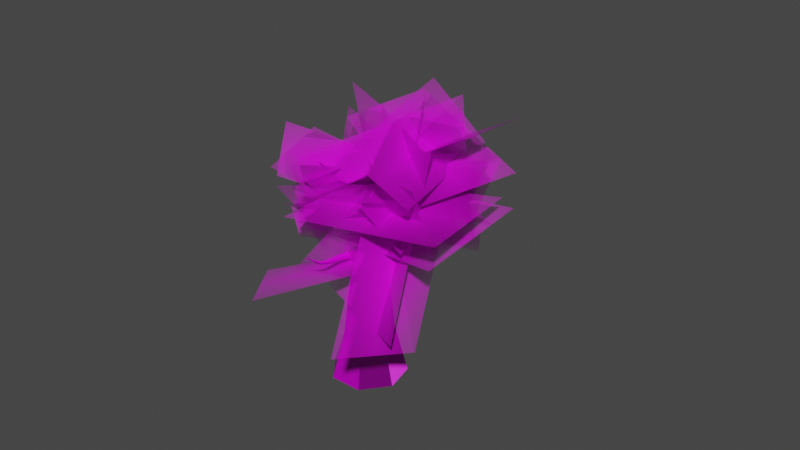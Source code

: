 # Source: Tree1.blend  (saved by Blender 3.3.6; exported with 4.5.12 LTS)
import bpy
from mathutils import Matrix  # noqa: F401  (used for matrix-valued properties, if any)

bpy.ops.wm.read_factory_settings(use_empty=True)
scene = bpy.context.scene
scene.name = 'Scene'

# ---- collections
col_collection = bpy.data.collections.new('Collection'); scene.collection.children.link(col_collection)
col_leaves = bpy.data.collections.new('Leaves'); scene.collection.children.link(col_leaves)

# ---- images (referenced by path relative to the original .blend; pixels are not part of the script)
import os
ASSET_DIR = os.environ.get("B2B_ASSET_DIR", "")  # directory of the original .blend (textures are referenced by path, not embedded)
HERE = os.path.dirname(os.path.abspath(__file__))  # packed textures are extracted next to this script under _unpacked/

def load_image(name, relpath, width, height, colorspace="sRGB"):
    """Load a texture the original file referenced (path relative to the .blend, or extracted next to this script)."""
    p = next((c for c in (os.path.join(HERE, relpath), os.path.join(ASSET_DIR, relpath)) if relpath and os.path.exists(c)), "")
    if p:
        img = bpy.data.images.load(p, check_existing=True)
        img.name = name
    else:  # same state as the original file: an image datablock whose file is absent (Cycles renders it pink)
        img = bpy.data.images.new(name, width, height)
        img.source = "FILE"
        img.filepath = "//" + (relpath or name)
    img.colorspace_settings.name = colorspace
    return img
img_bark_brown_02_nor_4k_png = load_image('bark_brown_02_nor_4k.png', 'Textures/bark_brown_02_1k.blend/textures/bark_brown_02_nor_gl_1k.exr', 1024, 1024, 'Non-Color')
img_bark_brown_02_disp_4k_png = load_image('bark_brown_02_disp_4k.png', 'Textures/bark_brown_02_1k.blend/textures/bark_brown_02_disp_1k.png', 1024, 1024, 'Non-Color')
img_bark_brown_02_rough_4k_png = load_image('bark_brown_02_rough_4k.png', 'Textures/bark_brown_02_1k.blend/textures/bark_brown_02_rough_1k.jpg', 1024, 1024, 'Non-Color')
img_bark_brown_02_diff_4k_png = load_image('bark_brown_02_diff_4k.png', 'Textures/bark_brown_02_1k.blend/textures/bark_brown_02_diff_1k.jpg', 1024, 1024, 'sRGB')
img_pngegg_png = load_image('pngegg.png', 'Textures/Trees/Leaves/pngegg.png', 1024, 1024, 'sRGB')

# ---- materials (node trees are filled in below, after node groups)
mat_bark_brown_02 = bpy.data.materials.new('bark_brown_02')
mat_bark_brown_02.displacement_method = 'DISPLACEMENT'
mat_bark_brown_02.use_transparent_shadow = False
mat_pngegg = bpy.data.materials.new('pngegg')
mat_pngegg.surface_render_method = 'BLENDED'
mat_pngegg.blend_method = 'BLEND'
mat_pngegg.use_transparent_shadow = False

# ---- material node trees
mat_bark_brown_02.use_nodes = True; mat_bark_brown_02.node_tree.nodes.clear()
_N = mat_bark_brown_02.node_tree.nodes; _L = mat_bark_brown_02.node_tree.links
n0 = _N.new('NodeFrame'); n0.name = 'Frame.001'; n0.location = (-1491, 255)
n0.label = 'Tiling'
n0.width = 530
n1 = _N.new('NodeFrame'); n1.name = 'Textures'; n1.location = (-673, 530)
n1.label = 'Textures'
n1.width = 544
n2 = _N.new('ShaderNodeBsdfPrincipled'); n2.name = 'Principled BSDF'; n2.location = (85, 457)
n2.distribution = 'GGX'
n2.subsurface_method = 'BURLEY'
n2.inputs[3].default_value = 1.45
n2.inputs[27].default_value = (0.0, 0.0, 0.0, 1.0)
n2.inputs[28].default_value = 1.0
n3 = _N.new('ShaderNodeOutputMaterial'); n3.name = 'Material Output'; n3.location = (704, 147)
n4 = _N.new('ShaderNodeDisplacement'); n4.name = 'Displacement'; n4.location = (164, -440)
n4.inputs[1].default_value = 0.35
n4.inputs[2].default_value = 0.05
n5 = _N.new('ShaderNodeTexCoord'); n5.name = 'Texture Coordinate'; n5.location = (30, -38)
n6 = _N.new('ShaderNodeMapping'); n6.name = 'Mapping'; n6.location = (260, -30)
n6.width = 240
n7 = _N.new('ShaderNodeTexImage'); n7.name = 'Image Texture.003'; n7.location = (30, -790)
n7.image = img_bark_brown_02_nor_4k_png
n8 = _N.new('ShaderNodeTexImage'); n8.name = 'Image Texture.006'; n8.location = (37, -1090)
n8.image = img_bark_brown_02_disp_4k_png
n9 = _N.new('ShaderNodeTexImage'); n9.name = 'Image Texture.002'; n9.location = (30, -527)
n9.image = img_bark_brown_02_rough_4k_png
n10 = _N.new('ShaderNodeTexImage'); n10.name = 'Image Texture'; n10.location = (39, -30)
n10.image = img_bark_brown_02_diff_4k_png
n11 = _N.new('ShaderNodeNormalMap'); n11.name = 'Normal Map'; n11.location = (364, -689)
n5.parent = n0
n6.parent = n0
n7.parent = n1
n8.parent = n1
n9.parent = n1
n10.parent = n1
n11.parent = n1
_L.new(n2.outputs[0], n3.inputs[0])
_L.new(n10.outputs[0], n2.inputs[0])
_L.new(n6.outputs[0], n10.inputs[0])
_L.new(n5.outputs[2], n6.inputs[0])
_L.new(n9.outputs[0], n2.inputs[2])
_L.new(n7.outputs[0], n11.inputs[1])
_L.new(n11.outputs[0], n2.inputs[5])
_L.new(n4.outputs[0], n3.inputs[2])
_L.new(n6.outputs[0], n9.inputs[0])
_L.new(n6.outputs[0], n7.inputs[0])
_L.new(n8.outputs[0], n4.inputs[0])
_L.new(n6.outputs[0], n8.inputs[0])
n3.is_active_output = True
mat_pngegg.use_nodes = True; mat_pngegg.node_tree.nodes.clear()
_N = mat_pngegg.node_tree.nodes; _L = mat_pngegg.node_tree.links
n0 = _N.new('ShaderNodeOutputMaterial'); n0.name = 'Material Output'; n0.location = (300, 300)
n1 = _N.new('ShaderNodeTexImage'); n1.name = 'Image Texture'; n1.location = (-200, 300)
n1.image = img_pngegg_png
n1.extension = 'CLIP'
n2 = _N.new('ShaderNodeBsdfPrincipled'); n2.name = 'Principled BSDF'; n2.location = (0, 300)
n2.distribution = 'GGX'
n2.subsurface_method = 'RANDOM_WALK_SKIN'
n2.inputs[3].default_value = 1.45
n2.inputs[27].default_value = (0.0, 0.0, 0.0, 1.0)
n2.inputs[28].default_value = 1.0
_L.new(n1.outputs[0], n2.inputs[0])
_L.new(n1.outputs[1], n2.inputs[4])
_L.new(n2.outputs[0], n0.inputs[0])
n0.is_active_output = True

# ---- world
world_world = bpy.data.worlds.new('World'); scene.world = world_world
world_world.use_nodes = True; world_world.node_tree.nodes.clear()
_N = world_world.node_tree.nodes; _L = world_world.node_tree.links
n0 = _N.new('ShaderNodeOutputWorld'); n0.name = 'World Output'; n0.location = (300, 300)
n1 = _N.new('ShaderNodeBackground'); n1.name = 'Background'; n1.location = (10, 300)
n1.inputs[0].default_value = (0.05088, 0.05088, 0.05088, 1.0)
_L.new(n1.outputs[0], n0.inputs[0])
n0.is_active_output = True
world_world.color = (0.05088, 0.05088, 0.05088)
world_world.use_sun_shadow = False
world_world.sun_shadow_jitter_overblur = 0.0

# ---- meshes
me_cylinder = bpy.data.meshes.new('Cylinder')
me_cylinder.from_pydata([(0.0, 1.0, 0.003505), (2.149e-08, 0.686, 1.191), (0.7818, 0.6235, 0.003505), (0.5216, 0.4277, 1.316), (0.9749, -0.2225, 0.003505), (0.6504, -0.1526, 1.347), (0.4339, -0.901, 0.003505), (0.2894, -0.6181, 1.26), (-0.4339, -0.901, 0.003505), (-0.2894, -0.6181, 1.122), (-0.9749, -0.2225, 0.003505), (-0.6504, -0.1526, 1.035), (-0.7818, 0.6235, 0.003505), (-0.5216, 0.4277, 1.066), (0.06378, 0.4871, 3.041), (0.4292, 0.3037, 2.933), (0.5194, -0.1084, 2.907), (0.2666, -0.4389, 2.981), (-0.139, -0.4389, 3.1), (-0.3919, -0.1084, 3.175), (-0.3016, 0.3037, 3.148), (1.019, 0.2795, 5.314), (1.223, 0.1743, 5.394), (1.273, -0.06221, 5.413), (1.132, -0.2519, 5.358), (0.906, -0.2519, 5.27), (0.7651, -0.06221, 5.215), (0.8154, 0.1743, 5.235), (0.9097, 0.0804, 6.328), (0.9638, 0.05013, 6.296), (0.9772, -0.01789, 6.288), (0.9397, -0.07244, 6.311), (0.8797, -0.07244, 6.346), (0.8422, -0.01789, 6.368), (0.8556, 0.05013, 6.36), (1.421, 0.02267, 7.192), (1.436, 0.01413, 7.183), (1.44, -0.005045, 7.181), (1.429, -0.02043, 7.187), (1.412, -0.02043, 7.197), (1.402, -0.005045, 7.204), (1.406, 0.01413, 7.201)], [], [(0, 1, 3, 2), (2, 3, 5, 4), (4, 5, 7, 6), (6, 7, 9, 8), (8, 9, 11, 10), (5, 3, 15, 16), (10, 11, 13, 12), (12, 13, 1, 0), (0, 2, 4, 6, 8, 10, 12), (14, 20, 27, 21), (11, 9, 18, 19), (3, 1, 14, 15), (7, 5, 16, 17), (13, 11, 19, 20), (9, 7, 17, 18), (1, 13, 20, 14), (25, 24, 31, 32), (19, 18, 25, 26), (17, 16, 23, 24), (15, 14, 21, 22), (20, 19, 26, 27), (18, 17, 24, 25), (16, 15, 22, 23), (29, 28, 35, 36), (23, 22, 29, 30), (21, 27, 34, 28), (26, 25, 32, 33), (24, 23, 30, 31), (22, 21, 28, 29), (27, 26, 33, 34), (36, 35, 41, 40, 39, 38, 37), (34, 33, 40, 41), (32, 31, 38, 39), (30, 29, 36, 37), (28, 34, 41, 35), (33, 32, 39, 40), (31, 30, 37, 38)])
_uv = me_cylinder.uv_layers.new(name='UVMap')
_uv.uv.foreach_set('vector', [0.454, 0.9728, 0.4513, 0.8131, 0.5254, 0.7868, 0.5677, 0.958, 0.5724, 0.3808, 0.5751, 0.2601, 0.6528, 0.2577, 0.6864, 0.3808, 0.4386, 0.02334, 0.3842, 0.1975, 0.3382, 0.1754, 0.3684, 0.007499, 0.3684, 0.007499, 0.3382, 0.1754, 0.263, 0.1522, 0.254, 0.0, 0.254, 0.01429, 0.2382, 0.1632, 0.1846, 0.1431, 0.1789, 0.0, 0.5724, 0.7733, 0.5254, 0.7868, 0.494, 0.5746, 0.528, 0.5713, 0.1789, 0.0, 0.1846, 0.1431, 0.1078, 0.1601, 0.06586, 0.01941, 0.06586, 0.01941, 0.1078, 0.1601, 0.06565, 0.2014, 0.0, 0.05789, 0.6222, 0.02552, 0.734, 0.0, 0.8237, 0.0715, 0.8237, 0.1862, 0.734, 0.2577, 0.6222, 0.2322, 0.5724, 0.1288, 0.1292, 0.4314, 0.1632, 0.4267, 0.1993, 0.7323, 0.1829, 0.7523, 0.1846, 0.1431, 0.2382, 0.1632, 0.254, 0.418, 0.2187, 0.4207, 0.5254, 0.7868, 0.4513, 0.8131, 0.4386, 0.5675, 0.494, 0.5746, 0.3382, 0.1754, 0.3842, 0.1975, 0.3537, 0.4012, 0.3203, 0.4033, 0.1078, 0.1601, 0.1846, 0.1431, 0.2187, 0.4207, 0.1632, 0.4267, 0.263, 0.1522, 0.3382, 0.1754, 0.3203, 0.4033, 0.2658, 0.4153, 0.06565, 0.2014, 0.1078, 0.1601, 0.1632, 0.4267, 0.1292, 0.4314, 0.3848, 0.7114, 0.4139, 0.7249, 0.3801, 0.8507, 0.3719, 0.8549, 0.2187, 0.4207, 0.254, 0.418, 0.2528, 0.735, 0.2304, 0.7246, 0.3203, 0.4033, 0.3537, 0.4012, 0.4317, 0.7364, 0.4139, 0.7249, 0.494, 0.5746, 0.4386, 0.5675, 0.525, 0.2554, 0.5537, 0.241, 0.1632, 0.4267, 0.2187, 0.4207, 0.2304, 0.7246, 0.1993, 0.7323, 0.2658, 0.4153, 0.3203, 0.4033, 0.4139, 0.7249, 0.3848, 0.7114, 0.528, 0.5713, 0.494, 0.5746, 0.5537, 0.241, 0.5724, 0.2346, 0.5145, 0.1244, 0.5059, 0.1213, 0.5552, 0.001109, 0.5576, 0.001986, 0.5949, 0.3821, 0.6264, 0.3808, 0.6264, 0.4725, 0.6172, 0.4721, 0.1829, 0.7523, 0.1993, 0.7323, 0.2384, 0.8723, 0.2326, 0.8711, 0.2304, 0.7246, 0.2528, 0.735, 0.2533, 0.87, 0.2476, 0.8718, 0.5724, 0.3987, 0.5949, 0.3821, 0.6172, 0.4721, 0.6112, 0.4791, 0.5537, 0.241, 0.525, 0.2554, 0.5059, 0.1213, 0.5145, 0.1244, 0.1993, 0.7323, 0.2304, 0.7246, 0.2476, 0.8718, 0.2384, 0.8723, 0.5724, 0.482, 0.5736, 0.4796, 0.5761, 0.4791, 0.5781, 0.4807, 0.5781, 0.4833, 0.5761, 0.4849, 0.5736, 0.4843, 0.2384, 0.8723, 0.2476, 0.8718, 0.2512, 0.9999, 0.2486, 1.0, 0.3719, 0.8549, 0.3801, 0.8507, 0.4372, 0.9706, 0.4348, 0.9717, 0.52, 0.1243, 0.5145, 0.1244, 0.5576, 0.001986, 0.5591, 0.001971, 0.5059, 0.1213, 0.5006, 0.1174, 0.5537, 0.0, 0.5552, 0.001109, 0.3667, 0.8584, 0.3719, 0.8549, 0.4348, 0.9717, 0.4334, 0.9727, 0.3801, 0.8507, 0.3852, 0.8491, 0.4386, 0.9701, 0.4372, 0.9706])
me_cylinder.materials.append(mat_bark_brown_02)
me_cylinder.update()
me_cylinder_001 = bpy.data.meshes.new('Cylinder.001')
me_cylinder_001.from_pydata([(-2.02e-07, 0.5764, 0.003505), (-0.3007, 0.3991, 1.254), (0.4506, 0.3594, 0.003505), (-0.004312, 0.2488, 1.352), (0.5619, -0.1283, 0.003505), (0.0689, -0.0888, 1.376), (0.2501, -0.5193, 0.003505), (-0.1362, -0.3595, 1.308), (-0.2501, -0.5193, 0.003505), (-0.4653, -0.3595, 1.2), (-0.5619, -0.1283, 0.003505), (-0.6704, -0.0888, 1.133), (-0.4506, 0.3594, 0.003505), (-0.5972, 0.2488, 1.157), (-0.7751, 0.2103, 2.914), (-0.6109, 0.1311, 2.907), (-0.5703, -0.04679, 2.905), (-0.684, -0.1895, 2.91), (-0.8663, -0.1895, 2.918), (-0.98, -0.04679, 2.923), (-0.9394, 0.1311, 2.921), (-1.07, 0.1109, 4.855), (-0.9896, 0.06914, 4.887), (-0.9696, -0.02468, 4.894), (-1.026, -0.09991, 4.873), (-1.115, -0.09991, 4.838), (-1.171, -0.02468, 4.816), (-1.151, 0.06914, 4.824), (-1.259, 0.0804, 5.569), (-1.217, 0.05013, 5.616), (-1.207, -0.01789, 5.628), (-1.236, -0.07244, 5.595), (-1.282, -0.07244, 5.542), (-1.31, -0.01789, 5.509), (-1.3, 0.05013, 5.521), (-1.792, 0.02267, 6.417), (-1.777, 0.01413, 6.408), (-1.773, -0.005045, 6.406), (-1.784, -0.02043, 6.412), (-1.801, -0.02043, 6.422), (-1.811, -0.005045, 6.428), (-1.808, 0.01413, 6.426)], [], [(0, 1, 3, 2), (2, 3, 5, 4), (4, 5, 7, 6), (6, 7, 9, 8), (8, 9, 11, 10), (5, 3, 15, 16), (10, 11, 13, 12), (12, 13, 1, 0), (0, 2, 4, 6, 8, 10, 12), (14, 20, 27, 21), (11, 9, 18, 19), (3, 1, 14, 15), (7, 5, 16, 17), (13, 11, 19, 20), (9, 7, 17, 18), (1, 13, 20, 14), (25, 24, 31, 32), (19, 18, 25, 26), (17, 16, 23, 24), (15, 14, 21, 22), (20, 19, 26, 27), (18, 17, 24, 25), (16, 15, 22, 23), (29, 28, 35, 36), (23, 22, 29, 30), (21, 27, 34, 28), (26, 25, 32, 33), (24, 23, 30, 31), (22, 21, 28, 29), (27, 26, 33, 34), (36, 35, 41, 40, 39, 38, 37), (34, 33, 40, 41), (32, 31, 38, 39), (30, 29, 36, 37), (28, 34, 41, 35), (33, 32, 39, 40), (31, 30, 37, 38), (15, 16, 17, 18, 19, 20, 14)])
_uv = me_cylinder_001.uv_layers.new(name='UVMap')
_uv.uv.foreach_set('vector', [0.1166, 0.984, 0.1183, 0.7938, 0.1493, 0.7906, 0.1585, 1.0, 0.3977, 0.004191, 0.3915, 0.1886, 0.3409, 0.1885, 0.3244, 0.0, 0.3244, 0.0, 0.3409, 0.1885, 0.306, 0.2081, 0.2743, 0.03953, 0.2743, 0.0, 0.2656, 0.2008, 0.2149, 0.1972, 0.203, 0.01773, 0.203, 0.01773, 0.2149, 0.1972, 0.1832, 0.1977, 0.1585, 0.03284, 0.3409, 0.1885, 0.3915, 0.1886, 0.3876, 0.41, 0.3609, 0.4083, 0.0, 0.954, 0.03506, 0.7909, 0.06743, 0.794, 0.04603, 0.9635, 0.04603, 0.9635, 0.06743, 0.794, 0.1183, 0.7938, 0.1166, 0.984, 0.4296, 0.1487, 0.3977, 0.08255, 0.4296, 0.01636, 0.5012, 0.0, 0.5586, 0.04579, 0.5586, 0.1192, 0.5012, 0.1651, 0.1142, 0.539, 0.08881, 0.5305, 0.1358, 0.2534, 0.1499, 0.2527, 0.1832, 0.1977, 0.2149, 0.1972, 0.2188, 0.4573, 0.2027, 0.4636, 0.1493, 0.7906, 0.1183, 0.7938, 0.1142, 0.539, 0.1292, 0.5458, 0.306, 0.2081, 0.3409, 0.1885, 0.3609, 0.4083, 0.3426, 0.4232, 0.06743, 0.794, 0.03506, 0.7909, 0.0721, 0.5268, 0.08881, 0.5305, 0.2149, 0.1972, 0.2656, 0.2008, 0.2444, 0.4497, 0.2188, 0.4573, 0.1183, 0.7938, 0.06743, 0.794, 0.08881, 0.5305, 0.1142, 0.539, 0.2515, 0.74, 0.2655, 0.7418, 0.2612, 0.8522, 0.2528, 0.8463, 0.2027, 0.4636, 0.2188, 0.4573, 0.2515, 0.74, 0.2428, 0.7396, 0.2444, 0.4497, 0.2604, 0.4465, 0.2743, 0.7437, 0.2655, 0.7418, 0.1292, 0.5458, 0.1142, 0.539, 0.1499, 0.2527, 0.1585, 0.2511, 0.08881, 0.5305, 0.0721, 0.5268, 0.1268, 0.2527, 0.1358, 0.2534, 0.2188, 0.4573, 0.2444, 0.4497, 0.2655, 0.7418, 0.2515, 0.74, 0.3609, 0.4083, 0.3876, 0.41, 0.3871, 0.6483, 0.373, 0.6485, 0.1585, 0.139, 0.1534, 0.1443, 0.1176, 0.00264, 0.1185, 0.004441, 0.373, 0.6485, 0.3871, 0.6483, 0.3893, 0.7455, 0.3792, 0.7467, 0.1499, 0.2527, 0.1358, 0.2534, 0.1443, 0.149, 0.1534, 0.1443, 0.2428, 0.7396, 0.2515, 0.74, 0.2528, 0.8463, 0.2476, 0.8432, 0.3633, 0.6535, 0.373, 0.6485, 0.3792, 0.7467, 0.3719, 0.7473, 0.1585, 0.2511, 0.1499, 0.2527, 0.1534, 0.1443, 0.1585, 0.139, 0.1358, 0.2534, 0.1268, 0.2527, 0.1381, 0.1495, 0.1443, 0.149, 0.3961, 0.8847, 0.3977, 0.8871, 0.3968, 0.8897, 0.3941, 0.8907, 0.3916, 0.8891, 0.3912, 0.8863, 0.3933, 0.8843, 0.1443, 0.149, 0.1381, 0.1495, 0.1138, 0.0, 0.1155, 0.0006638, 0.2528, 0.8463, 0.2612, 0.8522, 0.2122, 0.9883, 0.2101, 0.9903, 0.3792, 0.7467, 0.3893, 0.7455, 0.3961, 0.8847, 0.3933, 0.8843, 0.1534, 0.1443, 0.1443, 0.149, 0.1155, 0.0006638, 0.1176, 0.00264, 0.2476, 0.8432, 0.2528, 0.8463, 0.2101, 0.9903, 0.2088, 0.9917, 0.3719, 0.7473, 0.3792, 0.7467, 0.3933, 0.8843, 0.3912, 0.8863, 0.4354, 0.2253, 0.4093, 0.2193, 0.3977, 0.1952, 0.4093, 0.171, 0.4354, 0.1651, 0.4564, 0.1818, 0.4564, 0.2086])
me_cylinder_001.materials.append(mat_bark_brown_02)
me_cylinder_001.update()
me_cylinder_002 = bpy.data.meshes.new('Cylinder.002')
me_cylinder_002.from_pydata([(-2.02e-07, 0.5764, 0.003505), (-0.3007, 0.3991, 1.254), (0.4506, 0.3594, 0.003505), (-0.004312, 0.2488, 1.352), (0.5619, -0.1283, 0.003505), (0.0689, -0.0888, 1.376), (0.2501, -0.5193, 0.003505), (-0.1362, -0.3595, 1.308), (-0.2501, -0.5193, 0.003505), (-0.4653, -0.3595, 1.2), (-0.5619, -0.1283, 0.003505), (-0.6704, -0.0888, 1.133), (-0.4506, 0.3594, 0.003505), (-0.5972, 0.2488, 1.157), (-0.3305, 0.3348, 2.734), (-0.1666, 0.2553, 2.723), (-0.1263, 0.07733, 2.721), (-0.2399, -0.06512, 2.731), (-0.4219, -0.06478, 2.744), (-0.5352, 0.07809, 2.751), (-0.4945, 0.2559, 2.746), (0.09354, 0.4234, 4.098), (0.1804, 0.382, 4.098), (0.2025, 0.289, 4.109), (0.1431, 0.2143, 4.122), (0.04701, 0.2142, 4.127), (-0.01345, 0.2888, 4.12), (0.007261, 0.3819, 4.107), (-0.05116, 0.4031, 4.749), (-0.009817, 0.3728, 4.796), (0.0003952, 0.3048, 4.808), (-0.02822, 0.2502, 4.775), (-0.07411, 0.2502, 4.723), (-0.1027, 0.3048, 4.69), (-0.09251, 0.3728, 4.702), (-0.35, -0.04961, 4.937), (-0.3332, -0.05906, 4.941), (-0.325, -0.07405, 4.931), (-0.3316, -0.08328, 4.915), (-0.3481, -0.07982, 4.904), (-0.3619, -0.06625, 4.908), (-0.3628, -0.05281, 4.922)], [], [(0, 1, 3, 2), (2, 3, 5, 4), (4, 5, 7, 6), (6, 7, 9, 8), (8, 9, 11, 10), (5, 3, 15, 16), (10, 11, 13, 12), (12, 13, 1, 0), (0, 2, 4, 6, 8, 10, 12), (14, 20, 27, 21), (11, 9, 18, 19), (3, 1, 14, 15), (7, 5, 16, 17), (13, 11, 19, 20), (9, 7, 17, 18), (1, 13, 20, 14), (25, 24, 31, 32), (19, 18, 25, 26), (17, 16, 23, 24), (15, 14, 21, 22), (20, 19, 26, 27), (18, 17, 24, 25), (16, 15, 22, 23), (29, 28, 35, 36), (23, 22, 29, 30), (21, 27, 34, 28), (26, 25, 32, 33), (24, 23, 30, 31), (22, 21, 28, 29), (27, 26, 33, 34), (36, 35, 41, 40, 39, 38, 37), (34, 33, 40, 41), (32, 31, 38, 39), (30, 29, 36, 37), (28, 34, 41, 35), (33, 32, 39, 40), (31, 30, 37, 38), (15, 16, 17, 18, 19, 20, 14)])
_uv = me_cylinder_002.uv_layers.new(name='UVMap')
_uv.uv.foreach_set('vector', [0.4031, 0.955, 0.3955, 0.6985, 0.4641, 0.6873, 0.5027, 0.9673, 0.5027, 0.9673, 0.4641, 0.6873, 0.5073, 0.6849, 0.5653, 0.9709, 0.2265, 0.005749, 0.152, 0.2869, 0.11, 0.2694, 0.1644, 0.0, 0.1644, 0.0, 0.11, 0.2694, 0.0423, 0.2537, 0.06438, 0.008655, 0.06438, 0.008655, 0.0423, 0.2537, 0.0, 0.2517, 0.001877, 0.0252, 0.5073, 0.6849, 0.4641, 0.6873, 0.4681, 0.4103, 0.4909, 0.4119, 0.3955, 0.0003451, 0.3955, 0.2241, 0.3265, 0.2286, 0.2955, 0.0, 0.2955, 0.0, 0.3265, 0.2286, 0.2798, 0.2524, 0.2265, 0.006673, 0.7061, 0.0, 0.7842, 0.06293, 0.7842, 0.1623, 0.7061, 0.2234, 0.6086, 0.2, 0.5653, 0.11, 0.6086, 0.02093, 0.2951, 0.5478, 0.3202, 0.5479, 0.2666, 0.8279, 0.2534, 0.8272, 0.0, 0.2517, 0.0423, 0.2537, 0.07791, 0.5668, 0.05533, 0.5742, 0.4641, 0.6873, 0.3955, 0.6985, 0.4321, 0.4036, 0.4681, 0.4103, 0.11, 0.2694, 0.152, 0.2869, 0.1365, 0.5612, 0.1141, 0.561, 0.3265, 0.2286, 0.3955, 0.2241, 0.3567, 0.549, 0.3202, 0.5479, 0.0423, 0.2537, 0.11, 0.2694, 0.1141, 0.561, 0.07791, 0.5668, 0.2798, 0.2524, 0.3265, 0.2286, 0.3202, 0.5479, 0.2951, 0.5478, 0.1958, 0.8402, 0.2149, 0.8376, 0.1921, 0.9708, 0.182, 0.9612, 0.05533, 0.5742, 0.07791, 0.5668, 0.1958, 0.8402, 0.1835, 0.8421, 0.1141, 0.561, 0.1365, 0.5612, 0.2265, 0.8362, 0.2149, 0.8376, 0.4681, 0.4103, 0.4321, 0.4036, 0.5337, 0.1436, 0.5529, 0.1458, 0.3202, 0.5479, 0.3567, 0.549, 0.2856, 0.8306, 0.2666, 0.8279, 0.07791, 0.5668, 0.1141, 0.561, 0.2149, 0.8376, 0.1958, 0.8402, 0.4909, 0.4119, 0.4681, 0.4103, 0.5529, 0.1458, 0.5653, 0.1444, 0.5745, 0.3079, 0.5829, 0.3054, 0.5829, 0.42, 0.5793, 0.4198, 0.5653, 0.1444, 0.5529, 0.1458, 0.5368, 0.001966, 0.5449, 0.0, 0.2534, 0.8272, 0.2666, 0.8279, 0.2749, 0.945, 0.2666, 0.955, 0.1835, 0.8421, 0.1958, 0.8402, 0.182, 0.9612, 0.1757, 0.9568, 0.2149, 0.8376, 0.2265, 0.8362, 0.1984, 0.9784, 0.1921, 0.9708, 0.5529, 0.1458, 0.5337, 0.1436, 0.5256, 0.01024, 0.5368, 0.001966, 0.2666, 0.8279, 0.2856, 0.8306, 0.2885, 0.9428, 0.2749, 0.945, 0.1342, 1.0, 0.1307, 0.9998, 0.1279, 0.997, 0.1279, 0.9938, 0.1306, 0.9925, 0.134, 0.9942, 0.1356, 0.9975, 0.2749, 0.945, 0.2885, 0.9428, 0.3754, 0.9836, 0.3729, 0.9864, 0.5733, 0.5112, 0.5653, 0.5147, 0.5774, 0.4218, 0.5806, 0.4209, 0.5653, 0.3183, 0.5745, 0.3079, 0.5793, 0.4198, 0.5759, 0.4209, 0.2666, 0.955, 0.2749, 0.945, 0.3729, 0.9864, 0.3715, 0.9895, 0.5844, 0.518, 0.5733, 0.5112, 0.5806, 0.4209, 0.5844, 0.4215, 0.1921, 0.9708, 0.1984, 0.9784, 0.1356, 0.9975, 0.134, 0.9942, 0.6448, 0.2829, 0.6164, 0.3054, 0.581, 0.2969, 0.5653, 0.2639, 0.581, 0.2311, 0.6164, 0.2234, 0.6448, 0.2464])
me_cylinder_002.materials.append(mat_bark_brown_02)
me_cylinder_002.update()
me_cylinder_003 = bpy.data.meshes.new('Cylinder.003')
me_cylinder_003.from_pydata([(-1.788e-07, 0.5764, 0.003505), (-0.3007, 0.3991, 1.254), (0.4506, 0.3594, 0.003505), (-0.004312, 0.2488, 1.352), (0.5619, -0.1283, 0.003505), (0.0689, -0.0888, 1.376), (0.2501, -0.5193, 0.003505), (-0.1362, -0.3595, 1.308), (-0.2501, -0.5193, 0.003505), (-0.4653, -0.3595, 1.2), (-0.5619, -0.1283, 0.003505), (-0.6704, -0.0888, 1.133), (-0.4506, 0.3594, 0.003505), (-0.5972, 0.2488, 1.157), (-0.6382, 0.007305, 2.662), (-0.4891, -0.09765, 2.689), (-0.4815, -0.2824, 2.641), (-0.6215, -0.4081, 2.553), (-0.8037, -0.3801, 2.492), (-0.8905, -0.2192, 2.504), (-0.8166, -0.0467, 2.58), (-1.345, -0.9396, 3.488), (-1.239, -0.963, 3.497), (-1.249, -1.086, 3.495), (-1.367, -1.217, 3.482), (-1.507, -1.258, 3.469), (-1.56, -1.176, 3.465), (-1.487, -1.034, 3.474), (-1.868, -1.318, 3.979), (-1.837, -1.358, 4.023), (-1.855, -1.453, 4.022), (-1.909, -1.532, 3.979), (-1.958, -1.535, 3.925), (-1.966, -1.46, 3.901), (-1.926, -1.364, 3.925), (-2.363, -1.957, 4.084), (-2.347, -1.966, 4.088), (-2.338, -1.981, 4.078), (-2.345, -1.991, 4.062), (-2.361, -1.987, 4.052), (-2.375, -1.974, 4.055), (-2.376, -1.96, 4.069)], [], [(0, 1, 3, 2), (2, 3, 5, 4), (4, 5, 7, 6), (6, 7, 9, 8), (8, 9, 11, 10), (5, 3, 15, 16), (10, 11, 13, 12), (12, 13, 1, 0), (0, 2, 4, 6, 8, 10, 12), (14, 20, 27, 21), (11, 9, 18, 19), (3, 1, 14, 15), (7, 5, 16, 17), (13, 11, 19, 20), (9, 7, 17, 18), (1, 13, 20, 14), (25, 24, 31, 32), (19, 18, 25, 26), (17, 16, 23, 24), (15, 14, 21, 22), (20, 19, 26, 27), (18, 17, 24, 25), (16, 15, 22, 23), (29, 28, 35, 36), (23, 22, 29, 30), (21, 27, 34, 28), (26, 25, 32, 33), (24, 23, 30, 31), (22, 21, 28, 29), (27, 26, 33, 34), (36, 35, 41, 40, 39, 38, 37), (34, 33, 40, 41), (32, 31, 38, 39), (30, 29, 36, 37), (28, 34, 41, 35), (33, 32, 39, 40), (31, 30, 37, 38), (15, 16, 17, 18, 19, 20, 14)])
_uv = me_cylinder_003.uv_layers.new(name='UVMap')
_uv.uv.foreach_set('vector', [0.1335, 0.0115, 0.0683, 0.239, 0.02785, 0.2471, 0.08543, 0.0, 0.3508, 0.8982, 0.2986, 0.7096, 0.3602, 0.7021, 0.4415, 0.8912, 0.4415, 0.8912, 0.3602, 0.7021, 0.404, 0.6613, 0.5001, 0.8218, 0.5932, 0.9161, 0.5499, 0.6699, 0.6136, 0.6618, 0.6768, 0.8762, 0.6768, 0.8762, 0.6136, 0.6618, 0.6496, 0.6615, 0.7235, 0.8583, 0.3602, 0.7021, 0.2986, 0.7096, 0.284, 0.5154, 0.3189, 0.5109, 0.2642, 0.1043, 0.1678, 0.2832, 0.1306, 0.255, 0.2131, 0.05793, 0.2131, 0.05793, 0.1306, 0.255, 0.0683, 0.239, 0.1335, 0.0115, 0.7638, 0.02078, 0.8546, 0.0, 0.9273, 0.05777, 0.9273, 0.1506, 0.8546, 0.2085, 0.7638, 0.188, 0.7235, 0.1045, 0.01732, 0.5, 0.0492, 0.5201, 0.1263, 0.7747, 0.09794, 0.7601, 0.6496, 0.6615, 0.6136, 0.6618, 0.5561, 0.4029, 0.5715, 0.3953, 0.02785, 0.2471, 0.0683, 0.239, 0.01732, 0.5, 0.0, 0.4938, 0.5499, 0.6699, 0.5065, 0.6798, 0.5001, 0.4335, 0.5243, 0.4199, 0.1306, 0.255, 0.1678, 0.2832, 0.07175, 0.539, 0.0492, 0.5201, 0.6136, 0.6618, 0.5499, 0.6699, 0.5243, 0.4199, 0.5561, 0.4029, 0.0683, 0.239, 0.1306, 0.255, 0.0492, 0.5201, 0.01732, 0.5, 0.6161, 0.1835, 0.5912, 0.1931, 0.6458, 0.06132, 0.6584, 0.06637, 0.7382, 0.2872, 0.7712, 0.2952, 0.7715, 0.5131, 0.7542, 0.5078, 0.5243, 0.4199, 0.5001, 0.4335, 0.5685, 0.2028, 0.5912, 0.1931, 0.284, 0.5154, 0.2642, 0.4917, 0.3742, 0.2606, 0.3817, 0.2755, 0.0492, 0.5201, 0.07175, 0.539, 0.1478, 0.7894, 0.1263, 0.7747, 0.5561, 0.4029, 0.5243, 0.4199, 0.5912, 0.1931, 0.6161, 0.1835, 0.3189, 0.5109, 0.284, 0.5154, 0.3817, 0.2755, 0.4033, 0.2681, 0.1464, 0.9081, 0.1522, 0.9003, 0.2585, 0.9997, 0.2565, 1.0, 0.4033, 0.2681, 0.3817, 0.2755, 0.4091, 0.1173, 0.4254, 0.1097, 0.09794, 0.7601, 0.1263, 0.7747, 0.1689, 0.8993, 0.1522, 0.9003, 0.7542, 0.5078, 0.7715, 0.5131, 0.7412, 0.6126, 0.7312, 0.6025, 0.5912, 0.1931, 0.5685, 0.2028, 0.6321, 0.05975, 0.6458, 0.06132, 0.0838, 0.7565, 0.09794, 0.7601, 0.1522, 0.9003, 0.1464, 0.9081, 0.1263, 0.7747, 0.1478, 0.7894, 0.1838, 0.9058, 0.1689, 0.8993, 0.7159, 0.0005221, 0.7189, 0.0, 0.7223, 0.001369, 0.7235, 0.003598, 0.7216, 0.005009, 0.7181, 0.004539, 0.7155, 0.002542, 0.1689, 0.8993, 0.1838, 0.9058, 0.2642, 0.9973, 0.262, 0.9985, 0.6584, 0.06637, 0.6458, 0.06132, 0.7181, 0.004539, 0.7216, 0.005009, 0.4254, 0.1097, 0.4091, 0.1173, 0.4967, 0.0, 0.5001, 0.001345, 0.1522, 0.9003, 0.1689, 0.8993, 0.262, 0.9985, 0.2585, 0.9997, 0.7312, 0.6025, 0.7412, 0.6126, 0.7375, 0.7267, 0.7339, 0.7265, 0.6458, 0.06132, 0.6321, 0.05975, 0.7155, 0.002542, 0.7181, 0.004539, 0.7712, 0.2085, 0.7976, 0.232, 0.7976, 0.2706, 0.7712, 0.2952, 0.7382, 0.2872, 0.7235, 0.2527, 0.7382, 0.2177])
me_cylinder_003.materials.append(mat_bark_brown_02)
me_cylinder_003.update()
me_cylinder_004 = bpy.data.meshes.new('Cylinder.004')
me_cylinder_004.from_pydata([(-2.02e-07, 0.5764, 0.003505), (-0.3007, 0.3991, 1.254), (0.4506, 0.3594, 0.003505), (-0.004312, 0.2488, 1.352), (0.5619, -0.1283, 0.003505), (0.0689, -0.0888, 1.376), (0.2501, -0.5193, 0.003505), (-0.1362, -0.3595, 1.308), (-0.2501, -0.5193, 0.003505), (-0.4653, -0.3595, 1.2), (-0.5619, -0.1283, 0.003505), (-0.6704, -0.0888, 1.133), (-0.4506, 0.3594, 0.003505), (-0.5972, 0.2488, 1.157), (-0.7031, 0.6948, 2.93), (-0.5389, 0.6156, 2.923), (-0.4983, 0.4377, 2.921), (-0.612, 0.295, 2.926), (-0.7943, 0.295, 2.934), (-0.9079, 0.4377, 2.939), (-0.8674, 0.6156, 2.937), (-0.7712, 0.7717, 3.97), (-0.6885, 0.7271, 3.991), (-0.6611, 0.6378, 3.968), (-0.7096, 0.5709, 3.918), (-0.7975, 0.5769, 3.88), (-0.8586, 0.6512, 3.881), (-0.8469, 0.7379, 3.921), (-0.942, 0.7364, 4.6), (-0.9007, 0.7061, 4.647), (-0.8905, 0.6381, 4.659), (-0.9191, 0.5835, 4.626), (-0.965, 0.5835, 4.573), (-0.9936, 0.6381, 4.541), (-0.9834, 0.7061, 4.552), (-1.404, 0.6161, 5.08), (-1.386, 0.6164, 5.069), (-1.379, 0.6021, 5.056), (-1.387, 0.5841, 5.05), (-1.406, 0.5758, 5.056), (-1.42, 0.5835, 5.069), (-1.419, 0.6014, 5.08)], [], [(0, 1, 3, 2), (2, 3, 5, 4), (4, 5, 7, 6), (6, 7, 9, 8), (8, 9, 11, 10), (5, 3, 15, 16), (10, 11, 13, 12), (12, 13, 1, 0), (0, 2, 4, 6, 8, 10, 12), (14, 20, 27, 21), (11, 9, 18, 19), (3, 1, 14, 15), (7, 5, 16, 17), (13, 11, 19, 20), (9, 7, 17, 18), (1, 13, 20, 14), (25, 24, 31, 32), (19, 18, 25, 26), (17, 16, 23, 24), (15, 14, 21, 22), (20, 19, 26, 27), (18, 17, 24, 25), (16, 15, 22, 23), (29, 28, 35, 36), (23, 22, 29, 30), (21, 27, 34, 28), (26, 25, 32, 33), (24, 23, 30, 31), (22, 21, 28, 29), (27, 26, 33, 34), (36, 35, 41, 40, 39, 38, 37), (34, 33, 40, 41), (32, 31, 38, 39), (30, 29, 36, 37), (28, 34, 41, 35), (33, 32, 39, 40), (31, 30, 37, 38), (15, 16, 17, 18, 19, 20, 14)])
_uv = me_cylinder_004.uv_layers.new(name='UVMap')
_uv.uv.foreach_set('vector', [0.0, 0.9382, 0.06131, 0.7141, 0.09799, 0.7282, 0.04944, 0.983, 0.04944, 0.983, 0.09799, 0.7282, 0.1614, 0.7358, 0.1401, 1.0, 0.1401, 1.0, 0.1614, 0.7358, 0.2037, 0.7312, 0.2037, 0.9765, 0.4975, 0.0, 0.4975, 0.2496, 0.4563, 0.2402, 0.4429, 0.01483, 0.4429, 0.01483, 0.4563, 0.2402, 0.3926, 0.245, 0.3541, 0.03958, 0.1614, 0.7358, 0.09799, 0.7282, 0.0649, 0.424, 0.09793, 0.4305, 0.3541, 0.004503, 0.3503, 0.2136, 0.3101, 0.2207, 0.2956, 0.008236, 0.2956, 0.008236, 0.3101, 0.2207, 0.2474, 0.2331, 0.2037, 0.0, 0.5376, 0.1867, 0.4975, 0.1037, 0.5376, 0.02055, 0.6275, 0.0, 0.6996, 0.05749, 0.6996, 0.1497, 0.6275, 0.2073, 0.2619, 0.5524, 0.2953, 0.5567, 0.2659, 0.7371, 0.2499, 0.7446, 0.3926, 0.245, 0.4563, 0.2402, 0.4144, 0.5839, 0.3823, 0.5938, 0.2096, 0.2415, 0.2474, 0.2331, 0.2619, 0.5524, 0.2416, 0.546, 0.2037, 0.7312, 0.1614, 0.7358, 0.09793, 0.4305, 0.1213, 0.4211, 0.3101, 0.2207, 0.3503, 0.2136, 0.3166, 0.5557, 0.2953, 0.5567, 0.4563, 0.2402, 0.4975, 0.2496, 0.4339, 0.5771, 0.4144, 0.5839, 0.2474, 0.2331, 0.3101, 0.2207, 0.2953, 0.5567, 0.2619, 0.5524, 0.4214, 0.7631, 0.4337, 0.7672, 0.4441, 0.8996, 0.4365, 0.8916, 0.3823, 0.5938, 0.4144, 0.5839, 0.4214, 0.7631, 0.4043, 0.7681, 0.1213, 0.4211, 0.09793, 0.4305, 0.08826, 0.2464, 0.09783, 0.2507, 0.2416, 0.546, 0.2619, 0.5524, 0.2499, 0.7446, 0.2397, 0.7458, 0.3617, 0.5993, 0.3823, 0.5938, 0.4043, 0.7681, 0.3954, 0.7783, 0.4144, 0.5839, 0.4339, 0.5771, 0.4337, 0.7672, 0.4214, 0.7631, 0.09793, 0.4305, 0.0649, 0.424, 0.07215, 0.239, 0.08826, 0.2464, 0.2656, 0.8704, 0.2706, 0.8632, 0.3486, 0.9605, 0.3458, 0.9581, 0.08826, 0.2464, 0.07215, 0.239, 0.09008, 0.1154, 0.1029, 0.1154, 0.2499, 0.7446, 0.2659, 0.7371, 0.2807, 0.8552, 0.2706, 0.8632, 0.4043, 0.7681, 0.4214, 0.7631, 0.4365, 0.8916, 0.4241, 0.8888, 0.09783, 0.2507, 0.08826, 0.2464, 0.1029, 0.1154, 0.1112, 0.1187, 0.07215, 0.239, 0.06162, 0.2341, 0.08231, 0.1186, 0.09008, 0.1154, 0.3954, 0.7783, 0.4043, 0.7681, 0.4241, 0.8888, 0.4163, 0.8933, 0.1075, 0.004553, 0.1074, 0.001184, 0.1097, 0.0, 0.1126, 0.001894, 0.114, 0.005439, 0.1127, 0.007966, 0.1098, 0.007572, 0.2807, 0.8552, 0.2882, 0.8524, 0.3541, 0.9585, 0.3523, 0.9607, 0.4365, 0.8916, 0.4441, 0.8996, 0.4139, 0.9888, 0.4133, 0.9901, 0.1029, 0.1154, 0.09008, 0.1154, 0.1075, 0.004553, 0.1098, 0.007572, 0.2706, 0.8632, 0.2807, 0.8552, 0.3523, 0.9607, 0.3486, 0.9605, 0.4241, 0.8888, 0.4365, 0.8916, 0.4133, 0.9901, 0.4114, 0.9932, 0.1112, 0.1187, 0.1029, 0.1154, 0.1098, 0.007572, 0.1127, 0.007966, 0.5713, 0.2619, 0.5449, 0.2829, 0.5121, 0.2754, 0.4975, 0.2451, 0.5121, 0.2147, 0.5449, 0.2073, 0.5713, 0.2282])
me_cylinder_004.materials.append(mat_bark_brown_02)
me_cylinder_004.update()
me_pngegg = bpy.data.meshes.new('pngegg')
me_pngegg.from_pydata([(-1.127, -0.2664, -0.1021), (0.7788, -0.8025, 0.07363), (-1.112, 0.5221, -0.007682), (1.018, 0.3498, 0.04751), (-0.8053, 0.7462, 0.3633), (-0.2126, -1.291, 0.5519), (0.05815, 0.568, -0.1769), (0.3749, -1.324, -0.09746), (-0.5818, 0.3547, 0.6102), (0.7995, -1.4, 0.147), (-0.3734, 0.448, -0.1637), (0.9251, -0.9796, -0.7828), (-0.8791, 0.2551, 0.4036), (1.207, 0.0431, 0.5377), (-0.8433, 0.2679, -0.5715), (1.253, 0.1194, -0.4632), (0.03159, 0.4283, -0.3821), (0.7618, -0.6154, 1.107), (0.0391, -0.02475, -1.172), (0.7852, -1.423, 0.4738), (0.07431, 0.7478, 0.02741), (0.1192, -1.055, 0.4225), (-0.469, 0.7547, -0.9341), (-0.2839, -1.22, -0.4405), (-0.3426, 1.191, 0.3642), (-0.07294, -0.684, 0.7952), (-0.6107, 0.968, -0.5731), (-0.3517, -0.8782, -0.1565), (-1.34, 0.4554, -1.179), (-0.1664, -1.381, -0.6565), (-1.254, 0.7499, -0.2217), (-0.1189, -1.057, 0.2812), (-0.8334, 0.7898, -0.8625), (-1.309, -1.29, -1.215), (-0.4395, 0.4452, 0.08063), (-0.9002, -1.445, -0.3511), (-1.495, 0.09698, -0.1687), (-0.3781, -1.565, -1.349), (-0.6225, 0.3385, 0.1142), (0.4639, -1.082, -1.175), (-1.537, 0.3522, -0.4227), (-0.42, -1.587, 0.1484), (-0.6239, 0.5494, -0.4578), (0.3103, -1.26, 0.02661), (-0.2017, 0.1058, 0.1755), (-1.243, -1.667, -0.5244), (0.2823, 0.09174, -0.6726), (-0.7118, -1.689, -1.361), (-0.5116, 0.1871, 0.6041), (-1.031, -0.9619, -1.246), (-0.02775, 0.5256, 0.2134), (-0.5508, -0.6007, -1.64), (-1.005, 0.3775, 0.8928), (-1.479, -0.7954, -0.9559), (-0.5604, 0.7861, 0.4014), (-0.8587, -0.3563, -1.429)], [], [(0, 1, 3, 2), (4, 5, 7, 6), (8, 9, 11, 10), (12, 13, 15, 14), (16, 17, 19, 18), (20, 21, 23, 22), (24, 25, 27, 26), (28, 29, 31, 30), (32, 33, 35, 34), (36, 37, 39, 38), (40, 41, 43, 42), (44, 45, 47, 46), (48, 49, 51, 50), (52, 53, 55, 54)])
_uv = me_pngegg.uv_layers.new(name='UVMap')
_uv.uv.foreach_set('vector', [0.0, 0.0, 1.0, 0.0, 1.0, 1.0, 0.0, 1.0, 0.0, 0.0, 1.0, 0.0, 1.0, 1.0, 0.0, 1.0, 0.0, 0.0, 1.0, 0.0, 1.0, 1.0, 0.0, 1.0, 0.0, 0.0, 1.0, 0.0, 1.0, 1.0, 0.0, 1.0, 0.0, 0.0, 1.0, 0.0, 1.0, 1.0, 0.0, 1.0, 0.0, 0.0, 1.0, 0.0, 1.0, 1.0, 0.0, 1.0, 0.0, 0.0, 1.0, 0.0, 1.0, 1.0, 0.0, 1.0, 0.0, 0.0, 1.0, 0.0, 1.0, 1.0, 0.0, 1.0, 0.0, 0.0, 1.0, 0.0, 1.0, 1.0, 0.0, 1.0, 0.0, 0.0, 1.0, 0.0, 1.0, 1.0, 0.0, 1.0, 0.0, 0.0, 1.0, 0.0, 1.0, 1.0, 0.0, 1.0, 0.0, 0.0, 1.0, 0.0, 1.0, 1.0, 0.0, 1.0, 0.0, 0.0, 1.0, 0.0, 1.0, 1.0, 0.0, 1.0, 0.0, 0.0, 1.0, 0.0, 1.0, 1.0, 0.0, 1.0])
me_pngegg.materials.append(mat_pngegg)
me_pngegg.update()
me_pngegg_014 = bpy.data.meshes.new('pngegg.014')
me_pngegg_014.from_pydata([(-1.127, -0.2664, -0.1021), (0.7788, -0.8025, 0.07363), (-1.112, 0.5221, -0.007682), (1.018, 0.3498, 0.04751), (-0.8053, 0.7462, 0.3633), (-0.2126, -1.291, 0.5519), (0.05815, 0.568, -0.1769), (0.3749, -1.324, -0.09746), (-0.5818, 0.3547, 0.6102), (0.7995, -1.4, 0.147), (-0.4161, 0.296, -0.2849), (0.9251, -0.9796, -0.7828), (-0.8791, 0.2551, 0.4036), (1.207, 0.0431, 0.5377), (-0.8938, 0.08827, -0.7148), (1.253, 0.1194, -0.4632), (0.03159, 0.4283, -0.3821), (0.7618, -0.6154, 1.107), (0.0391, -0.02475, -1.172), (0.7852, -1.423, 0.4738), (0.07431, 0.7478, 0.02741), (0.1192, -1.055, 0.4225), (-0.4768, 0.727, -0.9562), (-0.2839, -1.22, -0.4405), (-0.3426, 1.191, 0.3642), (-0.07294, -0.684, 0.7952), (-0.6431, 0.853, -0.6649), (-0.3517, -0.8782, -0.1565), (-1.34, 0.4554, -1.179), (-0.1664, -1.381, -0.6565), (-1.254, 0.7499, -0.2217), (-0.1189, -1.057, 0.2812), (-0.8459, 0.7453, -0.898), (-1.242, -1.281, -1.227), (-0.4423, 0.4352, 0.07262), (-0.9002, -1.445, -0.3511), (-1.495, 0.09698, -0.1687), (-0.3781, -1.565, -1.349), (-0.623, 0.3367, 0.1128), (0.4639, -1.082, -1.175), (-1.537, 0.3522, -0.4227), (-0.42, -1.587, 0.1484), (-0.7632, 0.05393, -0.8531), (0.3103, -1.26, 0.02661), (-0.2017, 0.1058, 0.1755), (-1.243, -1.667, -0.5244), (0.2823, 0.09174, -0.6726), (-0.7118, -1.689, -1.361), (-0.5116, 0.1871, 0.6041), (-0.7517, -0.9278, -1.3), (-0.02775, 0.5256, 0.2134), (-0.5508, -0.6007, -1.64), (-1.005, 0.3775, 0.8928), (-1.468, -0.7941, -0.9579), (-0.5604, 0.7861, 0.4014), (-0.8587, -0.3563, -1.429)], [], [(0, 1, 3, 2), (4, 5, 7, 6), (8, 9, 11, 10), (12, 13, 15, 14), (16, 17, 19, 18), (20, 21, 23, 22), (24, 25, 27, 26), (28, 29, 31, 30), (32, 33, 35, 34), (36, 37, 39, 38), (40, 41, 43, 42), (44, 45, 47, 46), (48, 49, 51, 50), (52, 53, 55, 54)])
_uv = me_pngegg_014.uv_layers.new(name='UVMap')
_uv.uv.foreach_set('vector', [0.0, 0.0, 1.0, 0.0, 1.0, 1.0, 0.0, 1.0, 0.0, 0.0, 1.0, 0.0, 1.0, 1.0, 0.0, 1.0, 0.0, 0.0, 1.0, 0.0, 1.0, 1.0, 0.0, 1.0, 0.0, 0.0, 1.0, 0.0, 1.0, 1.0, 0.0, 1.0, 0.0, 0.0, 1.0, 0.0, 1.0, 1.0, 0.0, 1.0, 0.0, 0.0, 1.0, 0.0, 1.0, 1.0, 0.0, 1.0, 0.0, 0.0, 1.0, 0.0, 1.0, 1.0, 0.0, 1.0, 0.0, 0.0, 1.0, 0.0, 1.0, 1.0, 0.0, 1.0, 0.0, 0.0, 1.0, 0.0, 1.0, 1.0, 0.0, 1.0, 0.0, 0.0, 1.0, 0.0, 1.0, 1.0, 0.0, 1.0, 0.0, 0.0, 1.0, 0.0, 1.0, 1.0, 0.0, 1.0, 0.0, 0.0, 1.0, 0.0, 1.0, 1.0, 0.0, 1.0, 0.0, 0.0, 1.0, 0.0, 1.0, 1.0, 0.0, 1.0, 0.0, 0.0, 1.0, 0.0, 1.0, 1.0, 0.0, 1.0])
me_pngegg_014.materials.append(mat_pngegg)
me_pngegg_014.update()
me_pngegg_015 = bpy.data.meshes.new('pngegg.015')
me_pngegg_015.from_pydata([(-1.127, -0.2664, -0.1021), (0.7788, -0.8025, 0.07363), (-1.112, 0.5221, -0.007682), (1.018, 0.3498, 0.04751), (-0.8053, 0.7462, 0.3633), (-0.2126, -1.291, 0.5519), (0.05815, 0.568, -0.1769), (0.3749, -1.324, -0.09746), (-0.5818, 0.3547, 0.6102), (0.7995, -1.4, 0.147), (-0.4161, 0.296, -0.2849), (0.9251, -0.9796, -0.7828), (-0.8791, 0.2551, 0.4036), (1.207, 0.0431, 0.5377), (-0.8938, 0.08827, -0.7148), (1.253, 0.1194, -0.4632), (0.03159, 0.4283, -0.3821), (0.7618, -0.6154, 1.107), (0.0391, -0.02475, -1.172), (0.7852, -1.423, 0.4738), (0.07431, 0.7478, 0.02741), (0.1192, -1.055, 0.4225), (-0.4768, 0.727, -0.9562), (-0.2839, -1.22, -0.4405), (-0.3426, 1.191, 0.3642), (-0.07294, -0.684, 0.7952), (-0.6431, 0.853, -0.6649), (-0.3517, -0.8782, -0.1565), (-1.34, 0.4554, -1.179), (-0.1664, -1.381, -0.6565), (-1.254, 0.7499, -0.2217), (-0.1189, -1.057, 0.2812), (-0.8459, 0.7453, -0.898), (-1.242, -1.281, -1.227), (-0.4423, 0.4352, 0.07262), (-0.9002, -1.445, -0.3511), (-1.495, 0.09698, -0.1687), (-0.3781, -1.565, -1.349), (-0.623, 0.3367, 0.1128), (0.4639, -1.082, -1.175), (-1.537, 0.3522, -0.4227), (-0.42, -1.587, 0.1484), (-0.7632, 0.05393, -0.8531), (0.3103, -1.26, 0.02661), (-0.2017, 0.1058, 0.1755), (-1.243, -1.667, -0.5244), (0.2823, 0.09174, -0.6726), (-0.7118, -1.689, -1.361), (-0.5116, 0.1871, 0.6041), (-0.7517, -0.9278, -1.3), (-0.02775, 0.5256, 0.2134), (-0.5508, -0.6007, -1.64), (-1.005, 0.3775, 0.8928), (-1.468, -0.7941, -0.9579), (-0.5604, 0.7861, 0.4014), (-0.8587, -0.3563, -1.429)], [], [(0, 1, 3, 2), (4, 5, 7, 6), (8, 9, 11, 10), (12, 13, 15, 14), (16, 17, 19, 18), (20, 21, 23, 22), (24, 25, 27, 26), (28, 29, 31, 30), (32, 33, 35, 34), (36, 37, 39, 38), (40, 41, 43, 42), (44, 45, 47, 46), (48, 49, 51, 50), (52, 53, 55, 54)])
_uv = me_pngegg_015.uv_layers.new(name='UVMap')
_uv.uv.foreach_set('vector', [0.0, 0.0, 1.0, 0.0, 1.0, 1.0, 0.0, 1.0, 0.0, 0.0, 1.0, 0.0, 1.0, 1.0, 0.0, 1.0, 0.0, 0.0, 1.0, 0.0, 1.0, 1.0, 0.0, 1.0, 0.0, 0.0, 1.0, 0.0, 1.0, 1.0, 0.0, 1.0, 0.0, 0.0, 1.0, 0.0, 1.0, 1.0, 0.0, 1.0, 0.0, 0.0, 1.0, 0.0, 1.0, 1.0, 0.0, 1.0, 0.0, 0.0, 1.0, 0.0, 1.0, 1.0, 0.0, 1.0, 0.0, 0.0, 1.0, 0.0, 1.0, 1.0, 0.0, 1.0, 0.0, 0.0, 1.0, 0.0, 1.0, 1.0, 0.0, 1.0, 0.0, 0.0, 1.0, 0.0, 1.0, 1.0, 0.0, 1.0, 0.0, 0.0, 1.0, 0.0, 1.0, 1.0, 0.0, 1.0, 0.0, 0.0, 1.0, 0.0, 1.0, 1.0, 0.0, 1.0, 0.0, 0.0, 1.0, 0.0, 1.0, 1.0, 0.0, 1.0, 0.0, 0.0, 1.0, 0.0, 1.0, 1.0, 0.0, 1.0])
me_pngegg_015.materials.append(mat_pngegg)
me_pngegg_015.update()
me_pngegg_016 = bpy.data.meshes.new('pngegg.016')
me_pngegg_016.from_pydata([(-1.127, -0.2664, -0.1021), (0.7788, -0.8025, 0.07363), (-1.112, 0.5221, -0.007682), (1.018, 0.3498, 0.04751), (-0.8053, 0.7462, 0.3633), (-0.2126, -1.291, 0.5519), (0.05815, 0.568, -0.1769), (0.3749, -1.324, -0.09746), (-0.5818, 0.3547, 0.6102), (0.7995, -1.4, 0.147), (-0.4161, 0.296, -0.2849), (0.9251, -0.9796, -0.7828), (-0.8791, 0.2551, 0.4036), (1.207, 0.0431, 0.5377), (-0.8938, 0.08827, -0.7148), (1.253, 0.1194, -0.4632), (0.03159, 0.4283, -0.3821), (0.7618, -0.6154, 1.107), (0.0391, -0.02475, -1.172), (0.7852, -1.423, 0.4738), (0.07431, 0.7478, 0.02741), (0.1192, -1.055, 0.4225), (-0.4768, 0.727, -0.9562), (-0.2839, -1.22, -0.4405), (-0.3426, 1.191, 0.3642), (-0.07294, -0.684, 0.7952), (-0.6431, 0.853, -0.6649), (-0.3517, -0.8782, -0.1565), (-1.34, 0.4554, -1.179), (-0.1664, -1.381, -0.6565), (-1.254, 0.7499, -0.2217), (-0.1189, -1.057, 0.2812), (-0.8459, 0.7453, -0.898), (-1.242, -1.281, -1.227), (-0.4423, 0.4352, 0.07262), (-0.9002, -1.445, -0.3511), (-1.495, 0.09698, -0.1687), (-0.3781, -1.565, -1.349), (-0.623, 0.3367, 0.1128), (0.4639, -1.082, -1.175), (-1.537, 0.3522, -0.4227), (-0.42, -1.587, 0.1484), (-0.7632, 0.05393, -0.8531), (0.3103, -1.26, 0.02661), (-0.2017, 0.1058, 0.1755), (-1.243, -1.667, -0.5244), (0.2823, 0.09174, -0.6726), (-0.7118, -1.689, -1.361), (-0.5116, 0.1871, 0.6041), (-0.7517, -0.9278, -1.3), (-0.02775, 0.5256, 0.2134), (-0.5508, -0.6007, -1.64), (-1.005, 0.3775, 0.8928), (-1.468, -0.7941, -0.9579), (-0.5604, 0.7861, 0.4014), (-0.8587, -0.3563, -1.429)], [], [(0, 1, 3, 2), (4, 5, 7, 6), (8, 9, 11, 10), (12, 13, 15, 14), (16, 17, 19, 18), (20, 21, 23, 22), (24, 25, 27, 26), (28, 29, 31, 30), (32, 33, 35, 34), (36, 37, 39, 38), (40, 41, 43, 42), (44, 45, 47, 46), (48, 49, 51, 50), (52, 53, 55, 54)])
_uv = me_pngegg_016.uv_layers.new(name='UVMap')
_uv.uv.foreach_set('vector', [0.0, 0.0, 1.0, 0.0, 1.0, 1.0, 0.0, 1.0, 0.0, 0.0, 1.0, 0.0, 1.0, 1.0, 0.0, 1.0, 0.0, 0.0, 1.0, 0.0, 1.0, 1.0, 0.0, 1.0, 0.0, 0.0, 1.0, 0.0, 1.0, 1.0, 0.0, 1.0, 0.0, 0.0, 1.0, 0.0, 1.0, 1.0, 0.0, 1.0, 0.0, 0.0, 1.0, 0.0, 1.0, 1.0, 0.0, 1.0, 0.0, 0.0, 1.0, 0.0, 1.0, 1.0, 0.0, 1.0, 0.0, 0.0, 1.0, 0.0, 1.0, 1.0, 0.0, 1.0, 0.0, 0.0, 1.0, 0.0, 1.0, 1.0, 0.0, 1.0, 0.0, 0.0, 1.0, 0.0, 1.0, 1.0, 0.0, 1.0, 0.0, 0.0, 1.0, 0.0, 1.0, 1.0, 0.0, 1.0, 0.0, 0.0, 1.0, 0.0, 1.0, 1.0, 0.0, 1.0, 0.0, 0.0, 1.0, 0.0, 1.0, 1.0, 0.0, 1.0, 0.0, 0.0, 1.0, 0.0, 1.0, 1.0, 0.0, 1.0])
me_pngegg_016.materials.append(mat_pngegg)
me_pngegg_016.update()

# ---- objects
ob_cylinder = bpy.data.objects.new('Cylinder', me_cylinder)
ob_cylinder_001 = bpy.data.objects.new('Cylinder.001', me_cylinder_001)
ob_cylinder_002 = bpy.data.objects.new('Cylinder.002', me_cylinder_002)
ob_cylinder_003 = bpy.data.objects.new('Cylinder.003', me_cylinder_003)
ob_cylinder_004 = bpy.data.objects.new('Cylinder.004', me_cylinder_004)
ob_pngegg = bpy.data.objects.new('pngegg', me_pngegg)
ob_pngegg_001 = bpy.data.objects.new('pngegg.001', me_pngegg_014)
ob_pngegg_002 = bpy.data.objects.new('pngegg.002', me_pngegg_015)
ob_pngegg_003 = bpy.data.objects.new('pngegg.003', me_pngegg_016)

# ---- transforms, parenting, visibility, modifiers, constraints
ob_cylinder.location = (0.0, 0.0, 0.0)
ob_cylinder_001.location = (0.4056, -0.2949, 3.635)
ob_cylinder_001.rotation_euler = (1.226, 1.006, 0.04214)
ob_cylinder_001.scale = (0.4477, 0.4477, 0.4477)
_vg = ob_cylinder_001.vertex_groups.new(name='LeaveDensity')
ob_cylinder_002.location = (-0.02577, 0.197, 3.175)
ob_cylinder_002.rotation_euler = (-1.165, 0.1437, 0.5196)
ob_cylinder_002.scale = (0.4477, 0.4477, 0.4477)
ob_cylinder_003.location = (0.5604, 0.05541, 4.046)
ob_cylinder_003.rotation_euler = (-1.254, 1.155, -0.5932)
ob_cylinder_003.scale = (0.4477, 0.4477, 0.4477)
ob_cylinder_004.location = (0.286, 0.04133, 3.916)
ob_cylinder_004.rotation_euler = (5.803, 0.1225, 8.199)
ob_cylinder_004.scale = (0.4477, 0.4477, 0.4477)
ob_pngegg.location = (-0.6187, 2.267, 4.604)
ob_pngegg.rotation_euler = (-0.8494, 0.06026, 6.203)
ob_pngegg.scale = (1.582, 1.582, 1.582)
ob_pngegg_001.location = (1.883, -1.464, 5.016)
ob_pngegg_001.rotation_euler = (0.3502, 1.353, 4.801)
ob_pngegg_001.scale = (2.207, 2.207, 2.207)
ob_pngegg_002.location = (1.773, 1.412, 4.985)
ob_pngegg_002.rotation_euler = (2.824, -0.9162, 1.444)
ob_pngegg_002.scale = (1.012, 1.012, 1.012)
ob_pngegg_003.location = (-0.3092, -0.4101, 5.246)
ob_pngegg_003.rotation_euler = (1.591, -0.512, 1.734)
ob_pngegg_003.scale = (0.8506, 0.8506, 0.8506)

# ---- collection membership
col_collection.objects.link(ob_cylinder)
col_collection.objects.link(ob_cylinder_001)
col_collection.objects.link(ob_cylinder_002)
col_collection.objects.link(ob_cylinder_003)
col_collection.objects.link(ob_cylinder_004)
col_leaves.objects.link(ob_pngegg)
col_leaves.objects.link(ob_pngegg_001)
col_leaves.objects.link(ob_pngegg_002)
col_leaves.objects.link(ob_pngegg_003)

# ---- scene / render settings (as saved in the file)
scene.frame_start = 1; scene.frame_end = 250; scene.frame_set(2)
scene.render.engine = 'BLENDER_EEVEE_NEXT'
scene.render.fps = 30
scene.cycles.sampling_pattern = 'TABULATED_SOBOL'
scene.cycles.use_light_tree = False
scene.view_settings.view_transform = 'Filmic'
bpy.context.view_layer.update()

# ---- added for rendering (the .blend has no active camera and no usable light): camera, sun
cam_auto = bpy.data.cameras.new('AutoCamera')
cam_auto.lens = 50.0
cam_auto.sensor_width = 36.0
cam_auto.clip_end = 1000.0
ob_auto_camera = bpy.data.objects.new('AutoCamera', cam_auto)
scene.collection.objects.link(ob_auto_camera)
ob_auto_camera.location = (15.9211, -17.8512, 16.4092)
ob_auto_camera.rotation_euler = (1.09748, -7.21219e-08, 0.694738)
scene.camera = ob_auto_camera
light_auto_sun = bpy.data.lights.new('AutoSun', 'SUN')
light_auto_sun.energy = 3.0
light_auto_sun.angle = 0.0523599
ob_auto_sun = bpy.data.objects.new('AutoSun', light_auto_sun)
scene.collection.objects.link(ob_auto_sun)
ob_auto_sun.rotation_euler = (0.872665, 0.174533, 0.523599)
bpy.context.view_layer.update()
